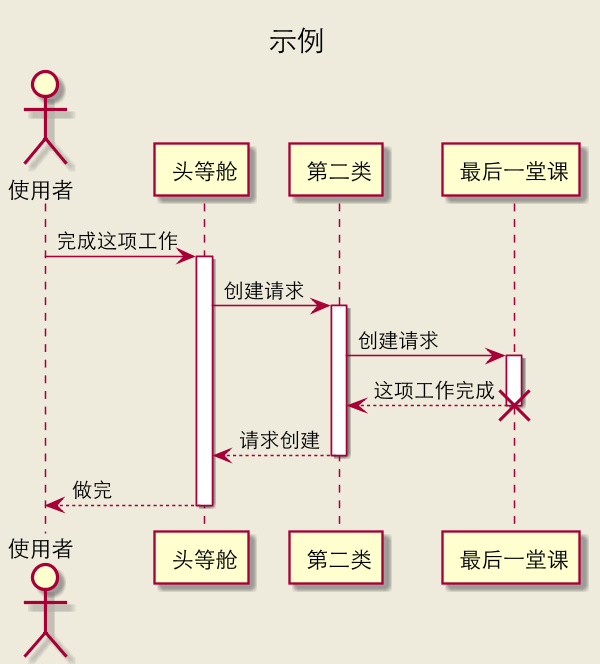

The diagram above was rendered by PlantUML. Its source (embedded in the PNG):
@startuml

' 设置默认字体为 方正细黑
skinparam defaultFontName stxihei
' 输出图片分辨率为150
skinparam dpi 150
' 设置背景颜色
skinparam backgroundColor #EEEBDC

title 示例

actor 使用者
participant " 头等舱" as A
participant " 第二类" as B
participant " 最后一堂课" as 别的东西
使用者-> A: 完成这项工作
activate A
A -> B: 创建请求
activate B
B -> 别的东西: 创建请求
activate 别的东西
别的东西--> B: 这项工作完成
destroy 别的东西
B --> A: 请求创建
deactivate B
A --> 使用者: 做完
deactivate A

@enduml